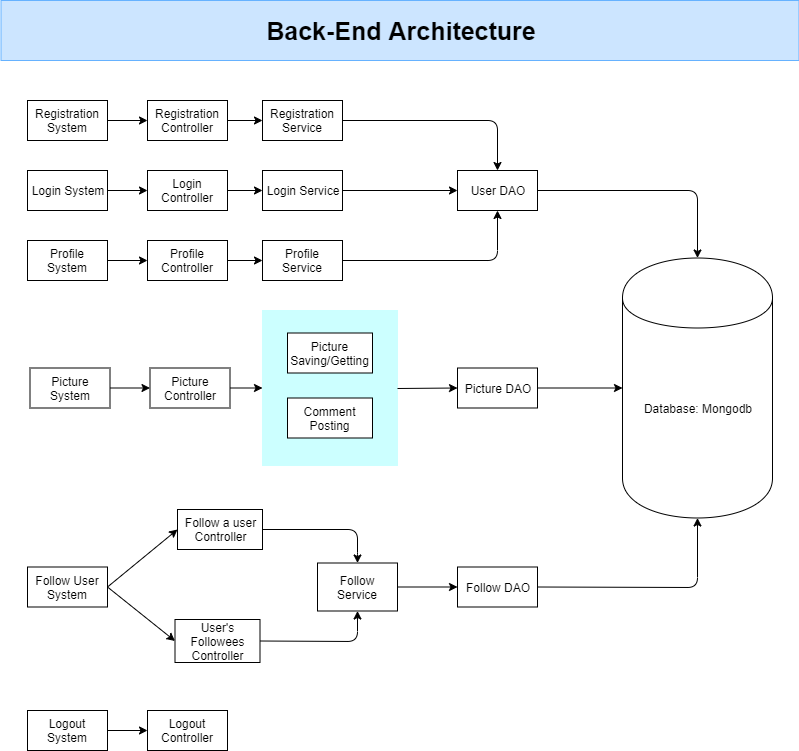

The diagram above was exported from draw.io. Its source (the exported page's mxGraphModel, read from the mxfile embedded in the PNG):
<mxGraphModel dx="1648" dy="1644" grid="1" gridSize="10" guides="1" tooltips="1" connect="1" arrows="1" fold="1" page="1" pageScale="1" pageWidth="850" pageHeight="1100" math="0" shadow="0">
  <root>
    <mxCell id="0" />
    <mxCell id="1" parent="0" />
    <mxCell id="B5P7BIiY02uMryz0LNkR-109" value="" style="group" vertex="1" connectable="0" parent="1">
      <mxGeometry x="23.5" y="-100" width="798" height="750" as="geometry" />
    </mxCell>
    <mxCell id="B5P7BIiY02uMryz0LNkR-61" value="" style="group" vertex="1" connectable="0" parent="B5P7BIiY02uMryz0LNkR-109">
      <mxGeometry x="26.5" y="100" width="745" height="650" as="geometry" />
    </mxCell>
    <mxCell id="B5P7BIiY02uMryz0LNkR-62" value="" style="rounded=0;whiteSpace=wrap;html=1;labelBackgroundColor=none;fillColor=#CCFFFF;strokeColor=#CCFFFF;" vertex="1" parent="B5P7BIiY02uMryz0LNkR-61">
      <mxGeometry x="235" y="210" width="135" height="155" as="geometry" />
    </mxCell>
    <mxCell id="B5P7BIiY02uMryz0LNkR-63" value="Registration System" style="rounded=0;whiteSpace=wrap;html=1;" vertex="1" parent="B5P7BIiY02uMryz0LNkR-61">
      <mxGeometry width="80" height="40" as="geometry" />
    </mxCell>
    <mxCell id="B5P7BIiY02uMryz0LNkR-64" value="Login System" style="rounded=0;whiteSpace=wrap;html=1;" vertex="1" parent="B5P7BIiY02uMryz0LNkR-61">
      <mxGeometry y="70" width="80" height="40" as="geometry" />
    </mxCell>
    <mxCell id="B5P7BIiY02uMryz0LNkR-65" value="Profile System" style="rounded=0;whiteSpace=wrap;html=1;" vertex="1" parent="B5P7BIiY02uMryz0LNkR-61">
      <mxGeometry y="140" width="80" height="40" as="geometry" />
    </mxCell>
    <mxCell id="B5P7BIiY02uMryz0LNkR-66" value="Logout System" style="rounded=0;whiteSpace=wrap;html=1;" vertex="1" parent="B5P7BIiY02uMryz0LNkR-61">
      <mxGeometry y="610" width="80" height="40" as="geometry" />
    </mxCell>
    <mxCell id="B5P7BIiY02uMryz0LNkR-67" value="Picture System" style="rounded=0;whiteSpace=wrap;html=1;" vertex="1" parent="B5P7BIiY02uMryz0LNkR-61">
      <mxGeometry x="2.5" y="267.5" width="80" height="40" as="geometry" />
    </mxCell>
    <mxCell id="B5P7BIiY02uMryz0LNkR-68" value="Follow User System" style="rounded=0;whiteSpace=wrap;html=1;" vertex="1" parent="B5P7BIiY02uMryz0LNkR-61">
      <mxGeometry y="466.5" width="80" height="40" as="geometry" />
    </mxCell>
    <mxCell id="B5P7BIiY02uMryz0LNkR-69" value="Registration Controller" style="rounded=0;whiteSpace=wrap;html=1;" vertex="1" parent="B5P7BIiY02uMryz0LNkR-61">
      <mxGeometry x="120" width="80" height="40" as="geometry" />
    </mxCell>
    <mxCell id="B5P7BIiY02uMryz0LNkR-70" value="Registration Service" style="rounded=0;whiteSpace=wrap;html=1;" vertex="1" parent="B5P7BIiY02uMryz0LNkR-61">
      <mxGeometry x="235" width="80" height="40" as="geometry" />
    </mxCell>
    <mxCell id="B5P7BIiY02uMryz0LNkR-71" value="Database: Mongodb" style="shape=cylinder;whiteSpace=wrap;html=1;boundedLbl=1;backgroundOutline=1;" vertex="1" parent="B5P7BIiY02uMryz0LNkR-61">
      <mxGeometry x="595" y="157.5" width="150" height="260" as="geometry" />
    </mxCell>
    <mxCell id="B5P7BIiY02uMryz0LNkR-72" value="" style="endArrow=classic;html=1;exitX=1;exitY=0.5;exitDx=0;exitDy=0;entryX=0;entryY=0.5;entryDx=0;entryDy=0;" edge="1" parent="B5P7BIiY02uMryz0LNkR-61" source="B5P7BIiY02uMryz0LNkR-63" target="B5P7BIiY02uMryz0LNkR-69">
      <mxGeometry width="50" height="50" relative="1" as="geometry">
        <mxPoint x="10" y="460" as="sourcePoint" />
        <mxPoint x="60" y="410" as="targetPoint" />
        <Array as="points" />
      </mxGeometry>
    </mxCell>
    <mxCell id="B5P7BIiY02uMryz0LNkR-73" value="" style="endArrow=classic;html=1;entryX=0;entryY=0.5;entryDx=0;entryDy=0;exitX=1;exitY=0.5;exitDx=0;exitDy=0;" edge="1" parent="B5P7BIiY02uMryz0LNkR-61" source="B5P7BIiY02uMryz0LNkR-69" target="B5P7BIiY02uMryz0LNkR-70">
      <mxGeometry width="50" height="50" relative="1" as="geometry">
        <mxPoint x="200" y="20" as="sourcePoint" />
        <mxPoint x="125" y="30" as="targetPoint" />
        <Array as="points" />
      </mxGeometry>
    </mxCell>
    <mxCell id="B5P7BIiY02uMryz0LNkR-74" value="User DAO" style="rounded=0;whiteSpace=wrap;html=1;" vertex="1" parent="B5P7BIiY02uMryz0LNkR-61">
      <mxGeometry x="430" y="70" width="80" height="40" as="geometry" />
    </mxCell>
    <mxCell id="B5P7BIiY02uMryz0LNkR-75" value="" style="endArrow=classic;html=1;entryX=0.5;entryY=0;entryDx=0;entryDy=0;exitX=1;exitY=0.5;exitDx=0;exitDy=0;" edge="1" parent="B5P7BIiY02uMryz0LNkR-61" source="B5P7BIiY02uMryz0LNkR-70" target="B5P7BIiY02uMryz0LNkR-74">
      <mxGeometry width="50" height="50" relative="1" as="geometry">
        <mxPoint x="350" y="20" as="sourcePoint" />
        <mxPoint x="240" y="30" as="targetPoint" />
        <Array as="points">
          <mxPoint x="470" y="20" />
        </Array>
      </mxGeometry>
    </mxCell>
    <mxCell id="B5P7BIiY02uMryz0LNkR-76" value="Login Controller" style="rounded=0;whiteSpace=wrap;html=1;" vertex="1" parent="B5P7BIiY02uMryz0LNkR-61">
      <mxGeometry x="120" y="70" width="80" height="40" as="geometry" />
    </mxCell>
    <mxCell id="B5P7BIiY02uMryz0LNkR-77" value="Login Service" style="rounded=0;whiteSpace=wrap;html=1;" vertex="1" parent="B5P7BIiY02uMryz0LNkR-61">
      <mxGeometry x="235" y="70" width="80" height="40" as="geometry" />
    </mxCell>
    <mxCell id="B5P7BIiY02uMryz0LNkR-78" value="" style="endArrow=classic;html=1;exitX=1;exitY=0.5;exitDx=0;exitDy=0;entryX=0;entryY=0.5;entryDx=0;entryDy=0;" edge="1" parent="B5P7BIiY02uMryz0LNkR-61" source="B5P7BIiY02uMryz0LNkR-64" target="B5P7BIiY02uMryz0LNkR-76">
      <mxGeometry width="50" height="50" relative="1" as="geometry">
        <mxPoint x="85" y="90" as="sourcePoint" />
        <mxPoint x="65" y="480" as="targetPoint" />
        <Array as="points" />
      </mxGeometry>
    </mxCell>
    <mxCell id="B5P7BIiY02uMryz0LNkR-79" value="" style="endArrow=classic;html=1;entryX=0;entryY=0.5;entryDx=0;entryDy=0;exitX=1;exitY=0.5;exitDx=0;exitDy=0;" edge="1" parent="B5P7BIiY02uMryz0LNkR-61" source="B5P7BIiY02uMryz0LNkR-76" target="B5P7BIiY02uMryz0LNkR-77">
      <mxGeometry width="50" height="50" relative="1" as="geometry">
        <mxPoint x="205" y="90" as="sourcePoint" />
        <mxPoint x="130" y="100" as="targetPoint" />
        <Array as="points" />
      </mxGeometry>
    </mxCell>
    <mxCell id="B5P7BIiY02uMryz0LNkR-80" value="" style="endArrow=classic;html=1;entryX=0;entryY=0.5;entryDx=0;entryDy=0;exitX=1;exitY=0.5;exitDx=0;exitDy=0;" edge="1" parent="B5P7BIiY02uMryz0LNkR-61" target="B5P7BIiY02uMryz0LNkR-74">
      <mxGeometry width="50" height="50" relative="1" as="geometry">
        <mxPoint x="315" y="90" as="sourcePoint" />
        <mxPoint x="375" y="140" as="targetPoint" />
        <Array as="points" />
      </mxGeometry>
    </mxCell>
    <mxCell id="B5P7BIiY02uMryz0LNkR-81" value="Logout Controller" style="rounded=0;whiteSpace=wrap;html=1;" vertex="1" parent="B5P7BIiY02uMryz0LNkR-61">
      <mxGeometry x="120" y="610" width="80" height="40" as="geometry" />
    </mxCell>
    <mxCell id="B5P7BIiY02uMryz0LNkR-82" value="" style="endArrow=classic;html=1;entryX=0;entryY=0.5;entryDx=0;entryDy=0;exitX=1;exitY=0.5;exitDx=0;exitDy=0;" edge="1" parent="B5P7BIiY02uMryz0LNkR-61" source="B5P7BIiY02uMryz0LNkR-66" target="B5P7BIiY02uMryz0LNkR-81">
      <mxGeometry width="50" height="50" relative="1" as="geometry">
        <mxPoint x="80" y="609" as="sourcePoint" />
        <mxPoint x="110" y="609" as="targetPoint" />
        <Array as="points" />
      </mxGeometry>
    </mxCell>
    <mxCell id="B5P7BIiY02uMryz0LNkR-83" value="Profile Controller" style="rounded=0;whiteSpace=wrap;html=1;" vertex="1" parent="B5P7BIiY02uMryz0LNkR-61">
      <mxGeometry x="120" y="140" width="80" height="40" as="geometry" />
    </mxCell>
    <mxCell id="B5P7BIiY02uMryz0LNkR-84" value="Profile Service" style="rounded=0;whiteSpace=wrap;html=1;" vertex="1" parent="B5P7BIiY02uMryz0LNkR-61">
      <mxGeometry x="235" y="140" width="80" height="40" as="geometry" />
    </mxCell>
    <mxCell id="B5P7BIiY02uMryz0LNkR-85" value="" style="endArrow=classic;html=1;exitX=1;exitY=0.5;exitDx=0;exitDy=0;entryX=0;entryY=0.5;entryDx=0;entryDy=0;" edge="1" parent="B5P7BIiY02uMryz0LNkR-61" source="B5P7BIiY02uMryz0LNkR-65" target="B5P7BIiY02uMryz0LNkR-83">
      <mxGeometry width="50" height="50" relative="1" as="geometry">
        <mxPoint x="80" y="160" as="sourcePoint" />
        <mxPoint x="65" y="550" as="targetPoint" />
        <Array as="points" />
      </mxGeometry>
    </mxCell>
    <mxCell id="B5P7BIiY02uMryz0LNkR-86" value="" style="endArrow=classic;html=1;entryX=0;entryY=0.5;entryDx=0;entryDy=0;exitX=1;exitY=0.5;exitDx=0;exitDy=0;" edge="1" parent="B5P7BIiY02uMryz0LNkR-61" source="B5P7BIiY02uMryz0LNkR-83" target="B5P7BIiY02uMryz0LNkR-84">
      <mxGeometry width="50" height="50" relative="1" as="geometry">
        <mxPoint x="205" y="160" as="sourcePoint" />
        <mxPoint x="130" y="170" as="targetPoint" />
        <Array as="points" />
      </mxGeometry>
    </mxCell>
    <mxCell id="B5P7BIiY02uMryz0LNkR-87" value="" style="endArrow=classic;html=1;entryX=0.5;entryY=1;entryDx=0;entryDy=0;exitX=1;exitY=0.5;exitDx=0;exitDy=0;" edge="1" parent="B5P7BIiY02uMryz0LNkR-61" target="B5P7BIiY02uMryz0LNkR-74">
      <mxGeometry width="50" height="50" relative="1" as="geometry">
        <mxPoint x="315" y="160" as="sourcePoint" />
        <mxPoint x="370" y="160" as="targetPoint" />
        <Array as="points">
          <mxPoint x="470" y="160" />
        </Array>
      </mxGeometry>
    </mxCell>
    <mxCell id="B5P7BIiY02uMryz0LNkR-88" value="Picture Controller" style="rounded=0;whiteSpace=wrap;html=1;" vertex="1" parent="B5P7BIiY02uMryz0LNkR-61">
      <mxGeometry x="122.5" y="267.5" width="80" height="40" as="geometry" />
    </mxCell>
    <mxCell id="B5P7BIiY02uMryz0LNkR-89" value="Picture Saving/Getting" style="rounded=0;whiteSpace=wrap;html=1;" vertex="1" parent="B5P7BIiY02uMryz0LNkR-61">
      <mxGeometry x="260" y="232.5" width="85" height="40" as="geometry" />
    </mxCell>
    <mxCell id="B5P7BIiY02uMryz0LNkR-90" value="" style="endArrow=classic;html=1;exitX=1;exitY=0.5;exitDx=0;exitDy=0;entryX=0;entryY=0.5;entryDx=0;entryDy=0;" edge="1" parent="B5P7BIiY02uMryz0LNkR-61" source="B5P7BIiY02uMryz0LNkR-67" target="B5P7BIiY02uMryz0LNkR-88">
      <mxGeometry width="50" height="50" relative="1" as="geometry">
        <mxPoint x="82.5" y="287.5" as="sourcePoint" />
        <mxPoint x="67.5" y="677.5" as="targetPoint" />
        <Array as="points" />
      </mxGeometry>
    </mxCell>
    <mxCell id="B5P7BIiY02uMryz0LNkR-91" value="Comment Posting" style="rounded=0;whiteSpace=wrap;html=1;" vertex="1" parent="B5P7BIiY02uMryz0LNkR-61">
      <mxGeometry x="260" y="297.5" width="85" height="40" as="geometry" />
    </mxCell>
    <mxCell id="B5P7BIiY02uMryz0LNkR-92" value="" style="endArrow=classic;html=1;entryX=0;entryY=0.5;entryDx=0;entryDy=0;exitX=1;exitY=0.5;exitDx=0;exitDy=0;" edge="1" parent="B5P7BIiY02uMryz0LNkR-61" source="B5P7BIiY02uMryz0LNkR-88" target="B5P7BIiY02uMryz0LNkR-62">
      <mxGeometry width="50" height="50" relative="1" as="geometry">
        <mxPoint x="210" y="295" as="sourcePoint" />
        <mxPoint x="245" y="260" as="targetPoint" />
        <Array as="points" />
      </mxGeometry>
    </mxCell>
    <mxCell id="B5P7BIiY02uMryz0LNkR-93" value="Follow a user&lt;br&gt;Controller" style="rounded=0;whiteSpace=wrap;html=1;" vertex="1" parent="B5P7BIiY02uMryz0LNkR-61">
      <mxGeometry x="150" y="409" width="85" height="40" as="geometry" />
    </mxCell>
    <mxCell id="B5P7BIiY02uMryz0LNkR-94" value="" style="endArrow=classic;html=1;entryX=0;entryY=0.5;entryDx=0;entryDy=0;exitX=1;exitY=0.5;exitDx=0;exitDy=0;" edge="1" parent="B5P7BIiY02uMryz0LNkR-61" source="B5P7BIiY02uMryz0LNkR-68" target="B5P7BIiY02uMryz0LNkR-93">
      <mxGeometry width="50" height="50" relative="1" as="geometry">
        <mxPoint x="90" y="484" as="sourcePoint" />
        <mxPoint x="20" y="464" as="targetPoint" />
        <Array as="points" />
      </mxGeometry>
    </mxCell>
    <mxCell id="B5P7BIiY02uMryz0LNkR-95" value="User's Followees&lt;br&gt;Controller" style="rounded=0;whiteSpace=wrap;html=1;" vertex="1" parent="B5P7BIiY02uMryz0LNkR-61">
      <mxGeometry x="147.5" y="519" width="85" height="43" as="geometry" />
    </mxCell>
    <mxCell id="B5P7BIiY02uMryz0LNkR-96" value="" style="endArrow=classic;html=1;entryX=0;entryY=0.5;entryDx=0;entryDy=0;exitX=1;exitY=0.5;exitDx=0;exitDy=0;" edge="1" parent="B5P7BIiY02uMryz0LNkR-61" source="B5P7BIiY02uMryz0LNkR-68" target="B5P7BIiY02uMryz0LNkR-95">
      <mxGeometry width="50" height="50" relative="1" as="geometry">
        <mxPoint x="90" y="484" as="sourcePoint" />
        <mxPoint x="135" y="459" as="targetPoint" />
        <Array as="points" />
      </mxGeometry>
    </mxCell>
    <mxCell id="B5P7BIiY02uMryz0LNkR-97" value="Follow Service" style="rounded=0;whiteSpace=wrap;html=1;" vertex="1" parent="B5P7BIiY02uMryz0LNkR-61">
      <mxGeometry x="290" y="462.5" width="80" height="48" as="geometry" />
    </mxCell>
    <mxCell id="B5P7BIiY02uMryz0LNkR-98" value="" style="endArrow=classic;html=1;entryX=0.5;entryY=0;entryDx=0;entryDy=0;exitX=1;exitY=0.5;exitDx=0;exitDy=0;" edge="1" parent="B5P7BIiY02uMryz0LNkR-61" source="B5P7BIiY02uMryz0LNkR-93" target="B5P7BIiY02uMryz0LNkR-97">
      <mxGeometry width="50" height="50" relative="1" as="geometry">
        <mxPoint x="270" y="486.5" as="sourcePoint" />
        <mxPoint x="255" y="856.5" as="targetPoint" />
        <Array as="points">
          <mxPoint x="330" y="429" />
          <mxPoint x="330" y="452" />
        </Array>
      </mxGeometry>
    </mxCell>
    <mxCell id="B5P7BIiY02uMryz0LNkR-99" value="" style="endArrow=classic;html=1;entryX=0.5;entryY=1;entryDx=0;entryDy=0;exitX=1;exitY=0.5;exitDx=0;exitDy=0;" edge="1" parent="B5P7BIiY02uMryz0LNkR-61" source="B5P7BIiY02uMryz0LNkR-95" target="B5P7BIiY02uMryz0LNkR-97">
      <mxGeometry width="50" height="50" relative="1" as="geometry">
        <mxPoint x="240" y="461.5" as="sourcePoint" />
        <mxPoint x="360" y="476.5" as="targetPoint" />
        <Array as="points">
          <mxPoint x="330" y="541" />
        </Array>
      </mxGeometry>
    </mxCell>
    <mxCell id="B5P7BIiY02uMryz0LNkR-100" value="Picture DAO" style="rounded=0;whiteSpace=wrap;html=1;" vertex="1" parent="B5P7BIiY02uMryz0LNkR-61">
      <mxGeometry x="430" y="267.5" width="80" height="40" as="geometry" />
    </mxCell>
    <mxCell id="B5P7BIiY02uMryz0LNkR-101" value="" style="endArrow=classic;html=1;entryX=0;entryY=0.5;entryDx=0;entryDy=0;" edge="1" parent="B5P7BIiY02uMryz0LNkR-61" target="B5P7BIiY02uMryz0LNkR-100">
      <mxGeometry width="50" height="50" relative="1" as="geometry">
        <mxPoint x="370" y="288" as="sourcePoint" />
        <mxPoint x="440" y="100" as="targetPoint" />
        <Array as="points" />
      </mxGeometry>
    </mxCell>
    <mxCell id="B5P7BIiY02uMryz0LNkR-102" value="Follow DAO" style="rounded=0;whiteSpace=wrap;html=1;" vertex="1" parent="B5P7BIiY02uMryz0LNkR-61">
      <mxGeometry x="430" y="466.5" width="80" height="40" as="geometry" />
    </mxCell>
    <mxCell id="B5P7BIiY02uMryz0LNkR-103" value="" style="endArrow=classic;html=1;entryX=0;entryY=0.5;entryDx=0;entryDy=0;exitX=1;exitY=0.5;exitDx=0;exitDy=0;" edge="1" parent="B5P7BIiY02uMryz0LNkR-61" source="B5P7BIiY02uMryz0LNkR-97" target="B5P7BIiY02uMryz0LNkR-102">
      <mxGeometry width="50" height="50" relative="1" as="geometry">
        <mxPoint x="370" y="487" as="sourcePoint" />
        <mxPoint x="440" y="299" as="targetPoint" />
        <Array as="points" />
      </mxGeometry>
    </mxCell>
    <mxCell id="B5P7BIiY02uMryz0LNkR-104" value="" style="endArrow=classic;html=1;fontColor=#000000;entryX=0.5;entryY=1;entryDx=0;entryDy=0;exitX=1;exitY=0.5;exitDx=0;exitDy=0;" edge="1" parent="B5P7BIiY02uMryz0LNkR-61" source="B5P7BIiY02uMryz0LNkR-102" target="B5P7BIiY02uMryz0LNkR-71">
      <mxGeometry width="50" height="50" relative="1" as="geometry">
        <mxPoint x="410" y="740" as="sourcePoint" />
        <mxPoint x="460" y="690" as="targetPoint" />
        <Array as="points">
          <mxPoint x="670" y="487" />
        </Array>
      </mxGeometry>
    </mxCell>
    <mxCell id="B5P7BIiY02uMryz0LNkR-105" value="" style="endArrow=classic;html=1;fontColor=#000000;entryX=0.5;entryY=0;entryDx=0;entryDy=0;exitX=1;exitY=0.5;exitDx=0;exitDy=0;" edge="1" parent="B5P7BIiY02uMryz0LNkR-61" source="B5P7BIiY02uMryz0LNkR-74" target="B5P7BIiY02uMryz0LNkR-71">
      <mxGeometry width="50" height="50" relative="1" as="geometry">
        <mxPoint x="530" y="89" as="sourcePoint" />
        <mxPoint x="690" y="20" as="targetPoint" />
        <Array as="points">
          <mxPoint x="670" y="90" />
        </Array>
      </mxGeometry>
    </mxCell>
    <mxCell id="B5P7BIiY02uMryz0LNkR-106" value="" style="endArrow=classic;html=1;fontColor=#000000;entryX=0;entryY=0.5;entryDx=0;entryDy=0;exitX=1;exitY=0.5;exitDx=0;exitDy=0;" edge="1" parent="B5P7BIiY02uMryz0LNkR-61" source="B5P7BIiY02uMryz0LNkR-100" target="B5P7BIiY02uMryz0LNkR-71">
      <mxGeometry width="50" height="50" relative="1" as="geometry">
        <mxPoint x="530" y="506.5" as="sourcePoint" />
        <mxPoint x="690" y="437.5" as="targetPoint" />
        <Array as="points" />
      </mxGeometry>
    </mxCell>
    <mxCell id="B5P7BIiY02uMryz0LNkR-108" value="&lt;b&gt;&lt;font style=&quot;font-size: 25px&quot;&gt;Back-End Architecture&lt;/font&gt;&lt;/b&gt;" style="rounded=0;whiteSpace=wrap;html=1;labelBackgroundColor=none;strokeColor=#66B2FF;fillColor=#CCE5FF;fontColor=#000000;" vertex="1" parent="B5P7BIiY02uMryz0LNkR-109">
      <mxGeometry width="798" height="60" as="geometry" />
    </mxCell>
  </root>
</mxGraphModel>